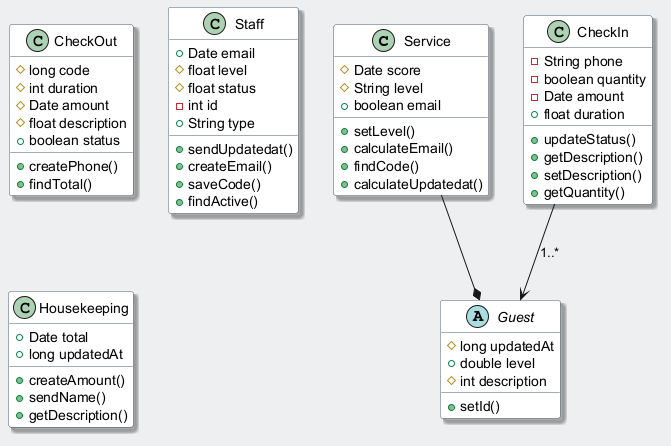

The diagram above was rendered by PlantUML. Its source (embedded in the PNG):
@startuml
skinparam backgroundColor #ECEFF1
skinparam classBackgroundColor #FFFFFF
skinparam classBorderColor #455A64
skinparam shadowing true
class Service {
  #Date score
  #String level
  +boolean email
  +setLevel()
  +calculateEmail()
  +findCode()
  +calculateUpdatedat()
}
class CheckOut {
  #long code
  #int duration
  #Date amount
  #float description
  +boolean status
  +createPhone()
  +findTotal()
}
class CheckIn {
  -String phone
  -boolean quantity
  -Date amount
  +float duration
  +updateStatus()
  +getDescription()
  +setDescription()
  +getQuantity()
}
abstract class Guest {
  #long updatedAt
  +double level
  #int description
  +setId()
}
class Staff {
  +Date email
  #float level
  #float status
  -int id
  +String type
  +sendUpdatedat()
  +createEmail()
  +saveCode()
  +findActive()
}
class Housekeeping {
  +Date total
  +long updatedAt
  +createAmount()
  +sendName()
  +getDescription()
}
Service --* Guest
CheckIn --> Guest : "1..*"
@enduml